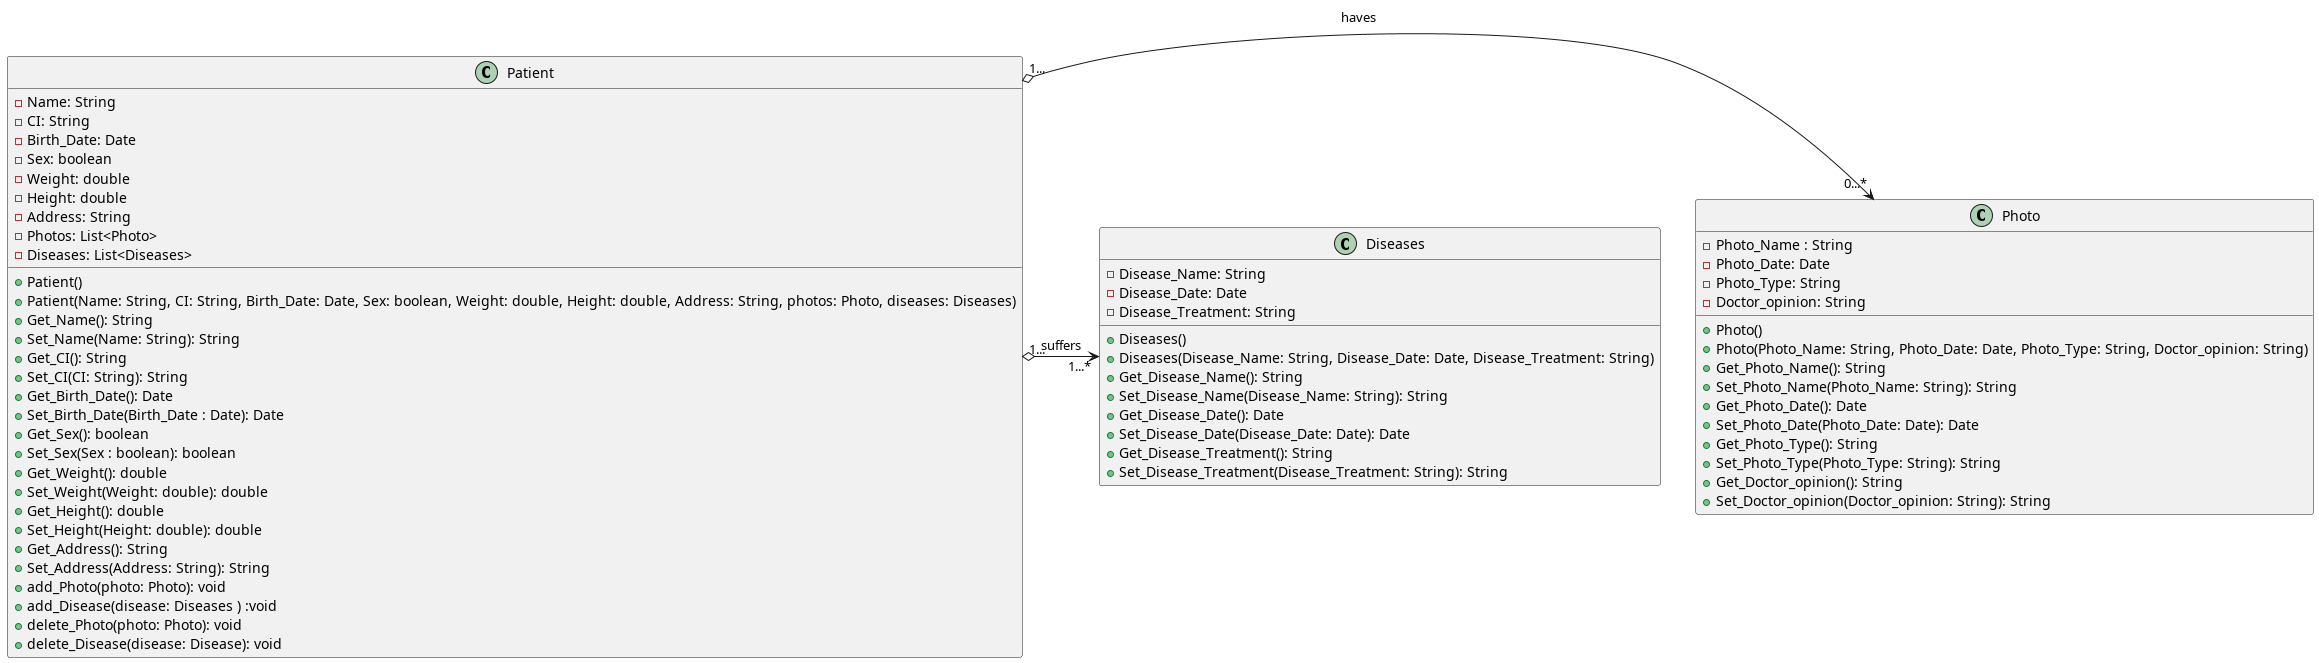

The diagram above was rendered by PlantUML. Its source (embedded in the PNG):
@startuml

Patient "1..." o-> "0...*" Photo: haves
Patient "1..." o-> "1...*" Diseases: suffers

class Patient{
-Name: String
-CI: String
-Birth_Date: Date
-Sex: boolean
-Weight: double
-Height: double
-Address: String
-Photos: List<Photo>
-Diseases: List<Diseases>

+Patient()
+Patient(Name: String, CI: String, Birth_Date: Date, Sex: boolean, Weight: double, Height: double, Address: String, photos: Photo, diseases: Diseases)
+Get_Name(): String
+Set_Name(Name: String): String
+Get_CI(): String
+Set_CI(CI: String): String
+Get_Birth_Date(): Date
+Set_Birth_Date(Birth_Date : Date): Date
+Get_Sex(): boolean
+Set_Sex(Sex : boolean): boolean
+Get_Weight(): double
+Set_Weight(Weight: double): double
+Get_Height(): double
+Set_Height(Height: double): double
+Get_Address(): String
+Set_Address(Address: String): String
+add_Photo(photo: Photo): void
+add_Disease(disease: Diseases ) :void
+delete_Photo(photo: Photo): void
+delete_Disease(disease: Disease): void
}

class Photo{
-Photo_Name : String
-Photo_Date: Date
-Photo_Type: String
-Doctor_opinion: String

+Photo()
+Photo(Photo_Name: String, Photo_Date: Date, Photo_Type: String, Doctor_opinion: String)
+Get_Photo_Name(): String
+Set_Photo_Name(Photo_Name: String): String
+Get_Photo_Date(): Date
+Set_Photo_Date(Photo_Date: Date): Date
+Get_Photo_Type(): String
+Set_Photo_Type(Photo_Type: String): String
+Get_Doctor_opinion(): String
+Set_Doctor_opinion(Doctor_opinion: String): String
}

class Diseases{
-Disease_Name: String
-Disease_Date: Date
-Disease_Treatment: String

+Diseases()
+Diseases(Disease_Name: String, Disease_Date: Date, Disease_Treatment: String)
+Get_Disease_Name(): String
+Set_Disease_Name(Disease_Name: String): String
+Get_Disease_Date(): Date
+Set_Disease_Date(Disease_Date: Date): Date
+Get_Disease_Treatment(): String
+Set_Disease_Treatment(Disease_Treatment: String): String

}





@enduml